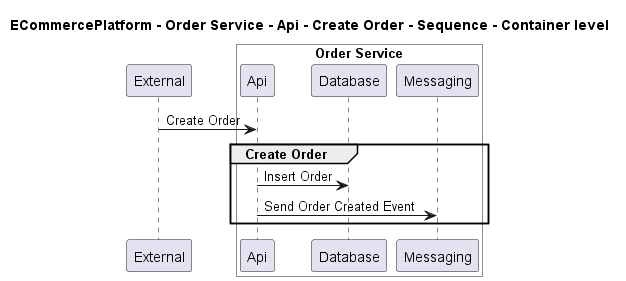

The diagram above was rendered by PlantUML. Its source (embedded in the PNG):
@startuml

title ECommercePlatform - Order Service - Api - Create Order - Sequence - Container level

participant "External" as C4InterFlow.SoftwareSystems.ExternalSystem

box "Order Service" #White
    participant "Api" as ECommercePlatform.SoftwareSystems.OrderService.Containers.Api
    participant "Database" as ECommercePlatform.SoftwareSystems.OrderService.Containers.Database
    participant "Messaging" as ECommercePlatform.SoftwareSystems.OrderService.Containers.Messaging
end box


C4InterFlow.SoftwareSystems.ExternalSystem -> ECommercePlatform.SoftwareSystems.OrderService.Containers.Api : Create Order
group Create Order
ECommercePlatform.SoftwareSystems.OrderService.Containers.Api -> ECommercePlatform.SoftwareSystems.OrderService.Containers.Database : Insert Order
ECommercePlatform.SoftwareSystems.OrderService.Containers.Api -> ECommercePlatform.SoftwareSystems.OrderService.Containers.Messaging : Send Order Created Event
end


@enduml